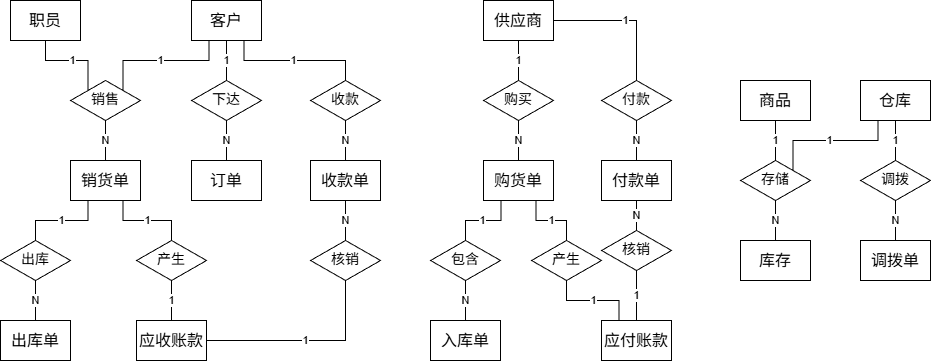

The diagram above was exported from draw.io. Its source (the exported page's mxGraphModel, read from the mxfile embedded in the PNG):
<mxGraphModel dx="-382" dy="1367" grid="1" gridSize="10" guides="1" tooltips="1" connect="1" arrows="1" fold="1" page="1" pageScale="1" pageWidth="827" pageHeight="1169" math="0" shadow="0">
  <root>
    <mxCell id="0" />
    <mxCell id="1" parent="0" />
    <mxCell id="w8mC_xPams1SrM67mpYg-105" edge="1" parent="1" source="TlTb7djFqJHT8EjcVwGu-66" style="edgeStyle=orthogonalEdgeStyle;rounded=0;orthogonalLoop=1;jettySize=auto;html=1;exitX=0.5;exitY=1;exitDx=0;exitDy=0;entryX=0;entryY=0;entryDx=0;entryDy=0;endArrow=none;endFill=0;" target="w8mC_xPams1SrM67mpYg-104" value="1">
      <mxGeometry relative="1" as="geometry">
        <Array as="points">
          <mxPoint x="1805" y="180" />
          <mxPoint x="1847" y="180" />
        </Array>
      </mxGeometry>
    </mxCell>
    <mxCell id="TlTb7djFqJHT8EjcVwGu-66" parent="1" style="rounded=0;whiteSpace=wrap;html=1;fontSize=16;textDirection=ltr;fontFamily=Times New Roman;" value="职员" vertex="1">
      <mxGeometry height="40" width="70" x="1770" y="120" as="geometry" />
    </mxCell>
    <mxCell id="w8mC_xPams1SrM67mpYg-109" edge="1" parent="1" source="TlTb7djFqJHT8EjcVwGu-67" style="edgeStyle=orthogonalEdgeStyle;rounded=0;orthogonalLoop=1;jettySize=auto;html=1;exitX=0.75;exitY=1;exitDx=0;exitDy=0;entryX=0.5;entryY=0;entryDx=0;entryDy=0;endArrow=none;endFill=0;" target="w8mC_xPams1SrM67mpYg-108" value="1">
      <mxGeometry relative="1" as="geometry" />
    </mxCell>
    <mxCell id="w8mC_xPams1SrM67mpYg-217" edge="1" parent="1" source="TlTb7djFqJHT8EjcVwGu-67" style="edgeStyle=orthogonalEdgeStyle;rounded=0;orthogonalLoop=1;jettySize=auto;html=1;exitX=0.25;exitY=1;exitDx=0;exitDy=0;entryX=0.5;entryY=0;entryDx=0;entryDy=0;endArrow=none;endFill=0;" target="w8mC_xPams1SrM67mpYg-216" value="1">
      <mxGeometry relative="1" as="geometry" />
    </mxCell>
    <mxCell id="TlTb7djFqJHT8EjcVwGu-67" parent="1" style="rounded=0;whiteSpace=wrap;html=1;fontSize=16;textDirection=ltr;fontFamily=Times New Roman;" value="销货单" vertex="1">
      <mxGeometry height="40" width="70" x="1830" y="280" as="geometry" />
    </mxCell>
    <mxCell id="w8mC_xPams1SrM67mpYg-1" parent="1" style="rounded=0;whiteSpace=wrap;html=1;fontSize=16;textDirection=ltr;fontFamily=Times New Roman;" value="订单" vertex="1">
      <mxGeometry height="40" width="70" x="1951" y="280" as="geometry" />
    </mxCell>
    <mxCell id="w8mC_xPams1SrM67mpYg-2" parent="1" style="rounded=0;whiteSpace=wrap;html=1;fontSize=16;textDirection=ltr;fontFamily=Times New Roman;" value="出库单" vertex="1">
      <mxGeometry height="40" width="70" x="1760" y="440" as="geometry" />
    </mxCell>
    <mxCell id="w8mC_xPams1SrM67mpYg-107" edge="1" parent="1" source="w8mC_xPams1SrM67mpYg-3" style="edgeStyle=orthogonalEdgeStyle;rounded=0;orthogonalLoop=1;jettySize=auto;html=1;exitX=0.25;exitY=1;exitDx=0;exitDy=0;entryX=1;entryY=0;entryDx=0;entryDy=0;endArrow=none;endFill=0;" target="w8mC_xPams1SrM67mpYg-104" value="1">
      <mxGeometry relative="1" as="geometry" />
    </mxCell>
    <mxCell id="w8mC_xPams1SrM67mpYg-128" edge="1" parent="1" source="w8mC_xPams1SrM67mpYg-3" style="edgeStyle=orthogonalEdgeStyle;rounded=0;orthogonalLoop=1;jettySize=auto;html=1;exitX=0.5;exitY=1;exitDx=0;exitDy=0;entryX=0.5;entryY=0;entryDx=0;entryDy=0;endArrow=none;endFill=0;" target="w8mC_xPams1SrM67mpYg-127" value="1">
      <mxGeometry relative="1" as="geometry" />
    </mxCell>
    <mxCell id="w8mC_xPams1SrM67mpYg-148" edge="1" parent="1" source="w8mC_xPams1SrM67mpYg-3" style="edgeStyle=orthogonalEdgeStyle;rounded=0;orthogonalLoop=1;jettySize=auto;html=1;exitX=0.75;exitY=1;exitDx=0;exitDy=0;entryX=0.5;entryY=0;entryDx=0;entryDy=0;endArrow=none;endFill=0;" target="w8mC_xPams1SrM67mpYg-147" value="1">
      <mxGeometry relative="1" as="geometry" />
    </mxCell>
    <mxCell id="w8mC_xPams1SrM67mpYg-3" parent="1" style="rounded=0;whiteSpace=wrap;html=1;fontSize=16;textDirection=ltr;fontFamily=Times New Roman;" value="客户" vertex="1">
      <mxGeometry height="40" width="70" x="1951" y="120" as="geometry" />
    </mxCell>
    <mxCell id="w8mC_xPams1SrM67mpYg-4" parent="1" style="rounded=0;whiteSpace=wrap;html=1;fontSize=16;textDirection=ltr;fontFamily=Times New Roman;" value="应收账款" vertex="1">
      <mxGeometry height="40" width="70" x="1896" y="440" as="geometry" />
    </mxCell>
    <mxCell id="w8mC_xPams1SrM67mpYg-218" edge="1" parent="1" source="w8mC_xPams1SrM67mpYg-5" style="edgeStyle=orthogonalEdgeStyle;rounded=0;orthogonalLoop=1;jettySize=auto;html=1;exitX=0.5;exitY=1;exitDx=0;exitDy=0;entryX=0.5;entryY=0;entryDx=0;entryDy=0;strokeColor=default;align=center;verticalAlign=middle;fontFamily=Helvetica;fontSize=11;fontColor=default;labelBackgroundColor=default;endArrow=none;endFill=0;" target="w8mC_xPams1SrM67mpYg-219" value="N">
      <mxGeometry relative="1" as="geometry" />
    </mxCell>
    <mxCell id="w8mC_xPams1SrM67mpYg-5" parent="1" style="rounded=0;whiteSpace=wrap;html=1;fontSize=16;textDirection=ltr;fontFamily=Times New Roman;" value="收款单" vertex="1">
      <mxGeometry height="40" width="70" x="2070" y="280" as="geometry" />
    </mxCell>
    <mxCell id="w8mC_xPams1SrM67mpYg-11" parent="1" style="rounded=0;whiteSpace=wrap;html=1;fontSize=16;textDirection=ltr;fontFamily=Times New Roman;" value="应付账款" vertex="1">
      <mxGeometry height="40" width="70" x="2361" y="440" as="geometry" />
    </mxCell>
    <mxCell id="w8mC_xPams1SrM67mpYg-224" edge="1" parent="1" source="w8mC_xPams1SrM67mpYg-13" style="edgeStyle=orthogonalEdgeStyle;rounded=0;orthogonalLoop=1;jettySize=auto;html=1;exitX=0.5;exitY=1;exitDx=0;exitDy=0;entryX=0.5;entryY=0;entryDx=0;entryDy=0;strokeColor=default;align=center;verticalAlign=middle;fontFamily=Helvetica;fontSize=11;fontColor=default;labelBackgroundColor=default;endArrow=none;endFill=0;" target="w8mC_xPams1SrM67mpYg-225" value="N">
      <mxGeometry relative="1" as="geometry" />
    </mxCell>
    <mxCell id="w8mC_xPams1SrM67mpYg-13" parent="1" style="rounded=0;whiteSpace=wrap;html=1;fontSize=16;textDirection=ltr;fontFamily=Times New Roman;" value="付款单" vertex="1">
      <mxGeometry height="40" width="70" x="2361" y="280" as="geometry" />
    </mxCell>
    <mxCell id="w8mC_xPams1SrM67mpYg-118" edge="1" parent="1" source="w8mC_xPams1SrM67mpYg-17" style="edgeStyle=orthogonalEdgeStyle;rounded=0;orthogonalLoop=1;jettySize=auto;html=1;exitX=0.5;exitY=1;exitDx=0;exitDy=0;entryX=0.5;entryY=0;entryDx=0;entryDy=0;strokeColor=default;align=center;verticalAlign=middle;fontFamily=Helvetica;fontSize=11;fontColor=default;labelBackgroundColor=default;endArrow=none;endFill=0;" target="w8mC_xPams1SrM67mpYg-119" value="1">
      <mxGeometry relative="1" as="geometry">
        <mxPoint x="2346" y="280" as="targetPoint" />
      </mxGeometry>
    </mxCell>
    <mxCell id="w8mC_xPams1SrM67mpYg-152" edge="1" parent="1" source="w8mC_xPams1SrM67mpYg-17" style="edgeStyle=orthogonalEdgeStyle;rounded=0;orthogonalLoop=1;jettySize=auto;html=1;exitX=1;exitY=0.5;exitDx=0;exitDy=0;entryX=0.5;entryY=0;entryDx=0;entryDy=0;strokeColor=default;align=center;verticalAlign=middle;fontFamily=Helvetica;fontSize=11;fontColor=default;labelBackgroundColor=default;endArrow=none;endFill=0;" target="w8mC_xPams1SrM67mpYg-150" value="1">
      <mxGeometry relative="1" as="geometry" />
    </mxCell>
    <mxCell id="w8mC_xPams1SrM67mpYg-17" parent="1" style="rounded=0;whiteSpace=wrap;html=1;fontSize=16;textDirection=ltr;fontFamily=Times New Roman;" value="供应商" vertex="1">
      <mxGeometry height="40" width="70" x="2243" y="120" as="geometry" />
    </mxCell>
    <mxCell id="w8mC_xPams1SrM67mpYg-140" edge="1" parent="1" source="w8mC_xPams1SrM67mpYg-18" style="edgeStyle=orthogonalEdgeStyle;rounded=0;orthogonalLoop=1;jettySize=auto;html=1;exitX=0.25;exitY=1;exitDx=0;exitDy=0;entryX=1;entryY=0;entryDx=0;entryDy=0;strokeColor=default;align=center;verticalAlign=middle;fontFamily=Helvetica;fontSize=11;fontColor=default;labelBackgroundColor=default;endArrow=none;endFill=0;" target="w8mC_xPams1SrM67mpYg-137" value="1">
      <mxGeometry relative="1" as="geometry">
        <Array as="points">
          <mxPoint x="2638" y="260" />
          <mxPoint x="2552" y="260" />
        </Array>
      </mxGeometry>
    </mxCell>
    <mxCell id="w8mC_xPams1SrM67mpYg-142" edge="1" parent="1" source="w8mC_xPams1SrM67mpYg-18" style="edgeStyle=orthogonalEdgeStyle;rounded=0;orthogonalLoop=1;jettySize=auto;html=1;exitX=0.5;exitY=1;exitDx=0;exitDy=0;entryX=0.5;entryY=0;entryDx=0;entryDy=0;strokeColor=default;align=center;verticalAlign=middle;fontFamily=Helvetica;fontSize=11;fontColor=default;labelBackgroundColor=default;endArrow=none;endFill=0;" target="w8mC_xPams1SrM67mpYg-141" value="1">
      <mxGeometry relative="1" as="geometry" />
    </mxCell>
    <mxCell id="w8mC_xPams1SrM67mpYg-18" parent="1" style="rounded=0;whiteSpace=wrap;html=1;fontSize=16;textDirection=ltr;fontFamily=Times New Roman;" value="仓库" vertex="1">
      <mxGeometry height="40" width="70" x="2620" y="200" as="geometry" />
    </mxCell>
    <mxCell id="w8mC_xPams1SrM67mpYg-19" parent="1" style="rounded=0;whiteSpace=wrap;html=1;fontSize=16;textDirection=ltr;fontFamily=Times New Roman;" value="调拨单" vertex="1">
      <mxGeometry height="40" width="70" x="2620" y="360" as="geometry" />
    </mxCell>
    <mxCell id="w8mC_xPams1SrM67mpYg-20" parent="1" style="rounded=0;whiteSpace=wrap;html=1;fontSize=16;textDirection=ltr;fontFamily=Times New Roman;" value="商品" vertex="1">
      <mxGeometry height="40" width="70" x="2500" y="200" as="geometry" />
    </mxCell>
    <mxCell id="w8mC_xPams1SrM67mpYg-21" parent="1" style="rounded=0;whiteSpace=wrap;html=1;fontSize=16;textDirection=ltr;fontFamily=Times New Roman;" value="库存" vertex="1">
      <mxGeometry height="40" width="70" x="2500" y="360" as="geometry" />
    </mxCell>
    <mxCell id="w8mC_xPams1SrM67mpYg-116" edge="1" parent="1" source="w8mC_xPams1SrM67mpYg-22" style="edgeStyle=orthogonalEdgeStyle;rounded=0;orthogonalLoop=1;jettySize=auto;html=1;exitX=0.25;exitY=1;exitDx=0;exitDy=0;entryX=0.5;entryY=0;entryDx=0;entryDy=0;strokeColor=default;align=center;verticalAlign=middle;fontFamily=Helvetica;fontSize=11;fontColor=default;labelBackgroundColor=default;endArrow=none;endFill=0;" target="w8mC_xPams1SrM67mpYg-112" value="1">
      <mxGeometry relative="1" as="geometry" />
    </mxCell>
    <mxCell id="w8mC_xPams1SrM67mpYg-223" edge="1" parent="1" source="w8mC_xPams1SrM67mpYg-22" style="edgeStyle=orthogonalEdgeStyle;rounded=0;orthogonalLoop=1;jettySize=auto;html=1;exitX=0.75;exitY=1;exitDx=0;exitDy=0;entryX=0.5;entryY=0;entryDx=0;entryDy=0;strokeColor=default;align=center;verticalAlign=middle;fontFamily=Helvetica;fontSize=11;fontColor=default;labelBackgroundColor=default;endArrow=none;endFill=0;" target="w8mC_xPams1SrM67mpYg-221" value="1">
      <mxGeometry relative="1" as="geometry">
        <Array as="points">
          <mxPoint x="2296" y="340" />
          <mxPoint x="2326" y="340" />
        </Array>
      </mxGeometry>
    </mxCell>
    <mxCell id="w8mC_xPams1SrM67mpYg-22" parent="1" style="rounded=0;whiteSpace=wrap;html=1;fontSize=16;textDirection=ltr;fontFamily=Times New Roman;" value="购货单" vertex="1">
      <mxGeometry height="40" width="70" x="2243" y="280" as="geometry" />
    </mxCell>
    <mxCell id="w8mC_xPams1SrM67mpYg-23" parent="1" style="rounded=0;whiteSpace=wrap;html=1;fontSize=16;textDirection=ltr;fontFamily=Times New Roman;" value="入库单" vertex="1">
      <mxGeometry height="40" width="70" x="2190" y="440" as="geometry" />
    </mxCell>
    <mxCell id="w8mC_xPams1SrM67mpYg-106" edge="1" parent="1" source="w8mC_xPams1SrM67mpYg-104" style="edgeStyle=orthogonalEdgeStyle;rounded=0;orthogonalLoop=1;jettySize=auto;html=1;exitX=0.5;exitY=1;exitDx=0;exitDy=0;entryX=0.5;entryY=0;entryDx=0;entryDy=0;endArrow=none;endFill=0;" target="TlTb7djFqJHT8EjcVwGu-67" value="N">
      <mxGeometry relative="1" as="geometry" />
    </mxCell>
    <mxCell id="w8mC_xPams1SrM67mpYg-104" parent="1" style="rhombus;whiteSpace=wrap;html=1;fontFamily=Times New Roman;fontSize=14;textDirection=ltr;" value="销售" vertex="1">
      <mxGeometry height="40" width="70" x="1830" y="200" as="geometry" />
    </mxCell>
    <mxCell id="w8mC_xPams1SrM67mpYg-110" edge="1" parent="1" source="w8mC_xPams1SrM67mpYg-108" style="edgeStyle=orthogonalEdgeStyle;rounded=0;orthogonalLoop=1;jettySize=auto;html=1;exitX=0.5;exitY=1;exitDx=0;exitDy=0;entryX=0.5;entryY=0;entryDx=0;entryDy=0;strokeColor=default;align=center;verticalAlign=middle;fontFamily=Helvetica;fontSize=11;fontColor=default;labelBackgroundColor=default;endArrow=none;endFill=0;" target="w8mC_xPams1SrM67mpYg-4" value="1">
      <mxGeometry relative="1" as="geometry" />
    </mxCell>
    <mxCell id="w8mC_xPams1SrM67mpYg-215" edge="1" parent="1" source="w8mC_xPams1SrM67mpYg-216" style="edgeStyle=orthogonalEdgeStyle;rounded=0;orthogonalLoop=1;jettySize=auto;html=1;exitX=0.5;exitY=1;exitDx=0;exitDy=0;entryX=0.5;entryY=0;entryDx=0;entryDy=0;strokeColor=default;align=center;verticalAlign=middle;fontFamily=Helvetica;fontSize=11;fontColor=default;labelBackgroundColor=default;endArrow=none;endFill=0;" target="w8mC_xPams1SrM67mpYg-2" value="N">
      <mxGeometry relative="1" as="geometry">
        <mxPoint as="offset" />
      </mxGeometry>
    </mxCell>
    <mxCell id="w8mC_xPams1SrM67mpYg-108" parent="1" style="rhombus;whiteSpace=wrap;html=1;fontFamily=Times New Roman;fontSize=14;textDirection=ltr;" value="产生" vertex="1">
      <mxGeometry height="40" width="70" x="1896" y="360" as="geometry" />
    </mxCell>
    <mxCell id="w8mC_xPams1SrM67mpYg-113" edge="1" parent="1" source="w8mC_xPams1SrM67mpYg-112" style="edgeStyle=orthogonalEdgeStyle;rounded=0;orthogonalLoop=1;jettySize=auto;html=1;exitX=0.5;exitY=1;exitDx=0;exitDy=0;entryX=0.5;entryY=0;entryDx=0;entryDy=0;strokeColor=default;align=center;verticalAlign=middle;fontFamily=Helvetica;fontSize=11;fontColor=default;labelBackgroundColor=default;endArrow=none;endFill=0;" target="w8mC_xPams1SrM67mpYg-23" value="N">
      <mxGeometry relative="1" as="geometry" />
    </mxCell>
    <mxCell id="w8mC_xPams1SrM67mpYg-112" parent="1" style="rhombus;whiteSpace=wrap;html=1;fontFamily=Times New Roman;fontSize=14;textDirection=ltr;" value="包含" vertex="1">
      <mxGeometry height="40" width="70" x="2190" y="360" as="geometry" />
    </mxCell>
    <mxCell id="w8mC_xPams1SrM67mpYg-120" edge="1" parent="1" source="w8mC_xPams1SrM67mpYg-119" style="edgeStyle=orthogonalEdgeStyle;rounded=0;orthogonalLoop=1;jettySize=auto;html=1;exitX=0.5;exitY=1;exitDx=0;exitDy=0;entryX=0.5;entryY=0;entryDx=0;entryDy=0;strokeColor=default;align=center;verticalAlign=middle;fontFamily=Helvetica;fontSize=11;fontColor=default;labelBackgroundColor=default;endArrow=none;endFill=0;" target="w8mC_xPams1SrM67mpYg-22" value="N">
      <mxGeometry relative="1" as="geometry" />
    </mxCell>
    <mxCell id="w8mC_xPams1SrM67mpYg-119" parent="1" style="rhombus;whiteSpace=wrap;html=1;fontFamily=Times New Roman;fontSize=14;textDirection=ltr;" value="购买" vertex="1">
      <mxGeometry height="40" width="70" x="2243" y="200" as="geometry" />
    </mxCell>
    <mxCell id="w8mC_xPams1SrM67mpYg-129" edge="1" parent="1" source="w8mC_xPams1SrM67mpYg-127" style="edgeStyle=orthogonalEdgeStyle;rounded=0;orthogonalLoop=1;jettySize=auto;html=1;exitX=0.5;exitY=1;exitDx=0;exitDy=0;entryX=0.5;entryY=0;entryDx=0;entryDy=0;endArrow=none;endFill=0;" target="w8mC_xPams1SrM67mpYg-1" value="N">
      <mxGeometry relative="1" as="geometry" />
    </mxCell>
    <mxCell id="w8mC_xPams1SrM67mpYg-127" parent="1" style="rhombus;whiteSpace=wrap;html=1;fontFamily=Times New Roman;fontSize=14;textDirection=ltr;" value="下达" vertex="1">
      <mxGeometry height="40" width="70" x="1951" y="200" as="geometry" />
    </mxCell>
    <mxCell id="w8mC_xPams1SrM67mpYg-139" edge="1" parent="1" source="w8mC_xPams1SrM67mpYg-137" style="edgeStyle=orthogonalEdgeStyle;rounded=0;orthogonalLoop=1;jettySize=auto;html=1;exitX=0.5;exitY=1;exitDx=0;exitDy=0;entryX=0.5;entryY=0;entryDx=0;entryDy=0;strokeColor=default;align=center;verticalAlign=middle;fontFamily=Helvetica;fontSize=11;fontColor=default;labelBackgroundColor=default;endArrow=none;endFill=0;" target="w8mC_xPams1SrM67mpYg-21" value="N">
      <mxGeometry relative="1" as="geometry" />
    </mxCell>
    <mxCell id="w8mC_xPams1SrM67mpYg-137" parent="1" style="rhombus;whiteSpace=wrap;html=1;fontFamily=Times New Roman;fontSize=14;textDirection=ltr;" value="存储" vertex="1">
      <mxGeometry height="40" width="70" x="2500" y="280" as="geometry" />
    </mxCell>
    <mxCell id="w8mC_xPams1SrM67mpYg-138" edge="1" parent="1" source="w8mC_xPams1SrM67mpYg-20" style="edgeStyle=orthogonalEdgeStyle;rounded=0;orthogonalLoop=1;jettySize=auto;html=1;exitX=0.5;exitY=1;exitDx=0;exitDy=0;entryX=0.5;entryY=0;entryDx=0;entryDy=0;strokeColor=default;align=center;verticalAlign=middle;fontFamily=Helvetica;fontSize=11;fontColor=default;labelBackgroundColor=default;endArrow=none;endFill=0;" target="w8mC_xPams1SrM67mpYg-137" value="1">
      <mxGeometry relative="1" as="geometry" />
    </mxCell>
    <mxCell id="w8mC_xPams1SrM67mpYg-143" edge="1" parent="1" source="w8mC_xPams1SrM67mpYg-141" style="edgeStyle=orthogonalEdgeStyle;rounded=0;orthogonalLoop=1;jettySize=auto;html=1;exitX=0.5;exitY=1;exitDx=0;exitDy=0;entryX=0.5;entryY=0;entryDx=0;entryDy=0;strokeColor=default;align=center;verticalAlign=middle;fontFamily=Helvetica;fontSize=11;fontColor=default;labelBackgroundColor=default;endArrow=none;endFill=0;" target="w8mC_xPams1SrM67mpYg-19" value="N">
      <mxGeometry relative="1" as="geometry" />
    </mxCell>
    <mxCell id="w8mC_xPams1SrM67mpYg-141" parent="1" style="rhombus;whiteSpace=wrap;html=1;fontFamily=Times New Roman;fontSize=14;textDirection=ltr;" value="调拨" vertex="1">
      <mxGeometry height="40" width="70" x="2620" y="280" as="geometry" />
    </mxCell>
    <mxCell id="w8mC_xPams1SrM67mpYg-149" edge="1" parent="1" source="w8mC_xPams1SrM67mpYg-147" style="edgeStyle=orthogonalEdgeStyle;rounded=0;orthogonalLoop=1;jettySize=auto;html=1;exitX=0.5;exitY=1;exitDx=0;exitDy=0;entryX=0.5;entryY=0;entryDx=0;entryDy=0;endArrow=none;endFill=0;" target="w8mC_xPams1SrM67mpYg-5" value="N">
      <mxGeometry relative="1" as="geometry" />
    </mxCell>
    <mxCell id="w8mC_xPams1SrM67mpYg-147" parent="1" style="rhombus;whiteSpace=wrap;html=1;fontFamily=Times New Roman;fontSize=14;textDirection=ltr;" value="收款" vertex="1">
      <mxGeometry height="40" width="70" x="2070" y="200" as="geometry" />
    </mxCell>
    <mxCell id="w8mC_xPams1SrM67mpYg-151" edge="1" parent="1" source="w8mC_xPams1SrM67mpYg-150" style="edgeStyle=orthogonalEdgeStyle;rounded=0;orthogonalLoop=1;jettySize=auto;html=1;exitX=0.5;exitY=1;exitDx=0;exitDy=0;entryX=0.5;entryY=0;entryDx=0;entryDy=0;strokeColor=default;align=center;verticalAlign=middle;fontFamily=Helvetica;fontSize=11;fontColor=default;labelBackgroundColor=default;endArrow=none;endFill=0;" target="w8mC_xPams1SrM67mpYg-13" value="N">
      <mxGeometry relative="1" as="geometry" />
    </mxCell>
    <mxCell id="w8mC_xPams1SrM67mpYg-150" parent="1" style="rhombus;whiteSpace=wrap;html=1;fontFamily=Times New Roman;fontSize=14;textDirection=ltr;" value="付款" vertex="1">
      <mxGeometry height="40" width="70" x="2361" y="200" as="geometry" />
    </mxCell>
    <mxCell id="w8mC_xPams1SrM67mpYg-216" parent="1" style="rhombus;whiteSpace=wrap;html=1;fontFamily=Times New Roman;fontSize=14;textDirection=ltr;" value="出库" vertex="1">
      <mxGeometry height="40" width="70" x="1760" y="360" as="geometry" />
    </mxCell>
    <mxCell id="w8mC_xPams1SrM67mpYg-220" edge="1" parent="1" source="w8mC_xPams1SrM67mpYg-219" style="edgeStyle=orthogonalEdgeStyle;rounded=0;orthogonalLoop=1;jettySize=auto;html=1;exitX=0.5;exitY=1;exitDx=0;exitDy=0;entryX=1;entryY=0.5;entryDx=0;entryDy=0;strokeColor=default;align=center;verticalAlign=middle;fontFamily=Helvetica;fontSize=11;fontColor=default;labelBackgroundColor=default;endArrow=none;endFill=0;" target="w8mC_xPams1SrM67mpYg-4" value="1">
      <mxGeometry relative="1" as="geometry" />
    </mxCell>
    <mxCell id="w8mC_xPams1SrM67mpYg-219" parent="1" style="rhombus;whiteSpace=wrap;html=1;fontFamily=Times New Roman;fontSize=14;textDirection=ltr;" value="核销" vertex="1">
      <mxGeometry height="40" width="70" x="2070" y="360" as="geometry" />
    </mxCell>
    <mxCell id="w8mC_xPams1SrM67mpYg-222" edge="1" parent="1" source="w8mC_xPams1SrM67mpYg-221" style="edgeStyle=orthogonalEdgeStyle;rounded=0;orthogonalLoop=1;jettySize=auto;html=1;exitX=0.5;exitY=1;exitDx=0;exitDy=0;entryX=0.25;entryY=0;entryDx=0;entryDy=0;strokeColor=default;align=center;verticalAlign=middle;fontFamily=Helvetica;fontSize=11;fontColor=default;labelBackgroundColor=default;endArrow=none;endFill=0;" target="w8mC_xPams1SrM67mpYg-11" value="1">
      <mxGeometry relative="1" as="geometry" />
    </mxCell>
    <mxCell id="w8mC_xPams1SrM67mpYg-221" parent="1" style="rhombus;whiteSpace=wrap;html=1;fontFamily=Times New Roman;fontSize=14;textDirection=ltr;" value="产生" vertex="1">
      <mxGeometry height="40" width="70" x="2291" y="360" as="geometry" />
    </mxCell>
    <mxCell id="w8mC_xPams1SrM67mpYg-226" edge="1" parent="1" source="w8mC_xPams1SrM67mpYg-225" style="edgeStyle=orthogonalEdgeStyle;rounded=0;orthogonalLoop=1;jettySize=auto;html=1;exitX=0.5;exitY=1;exitDx=0;exitDy=0;entryX=0.5;entryY=0;entryDx=0;entryDy=0;strokeColor=default;align=center;verticalAlign=middle;fontFamily=Helvetica;fontSize=11;fontColor=default;labelBackgroundColor=default;endArrow=none;endFill=0;" target="w8mC_xPams1SrM67mpYg-11" value="1">
      <mxGeometry relative="1" as="geometry" />
    </mxCell>
    <mxCell id="w8mC_xPams1SrM67mpYg-225" parent="1" style="rhombus;whiteSpace=wrap;html=1;fontFamily=Times New Roman;fontSize=14;textDirection=ltr;" value="核销" vertex="1">
      <mxGeometry height="40" width="70" x="2361" y="350" as="geometry" />
    </mxCell>
  </root>
</mxGraphModel>